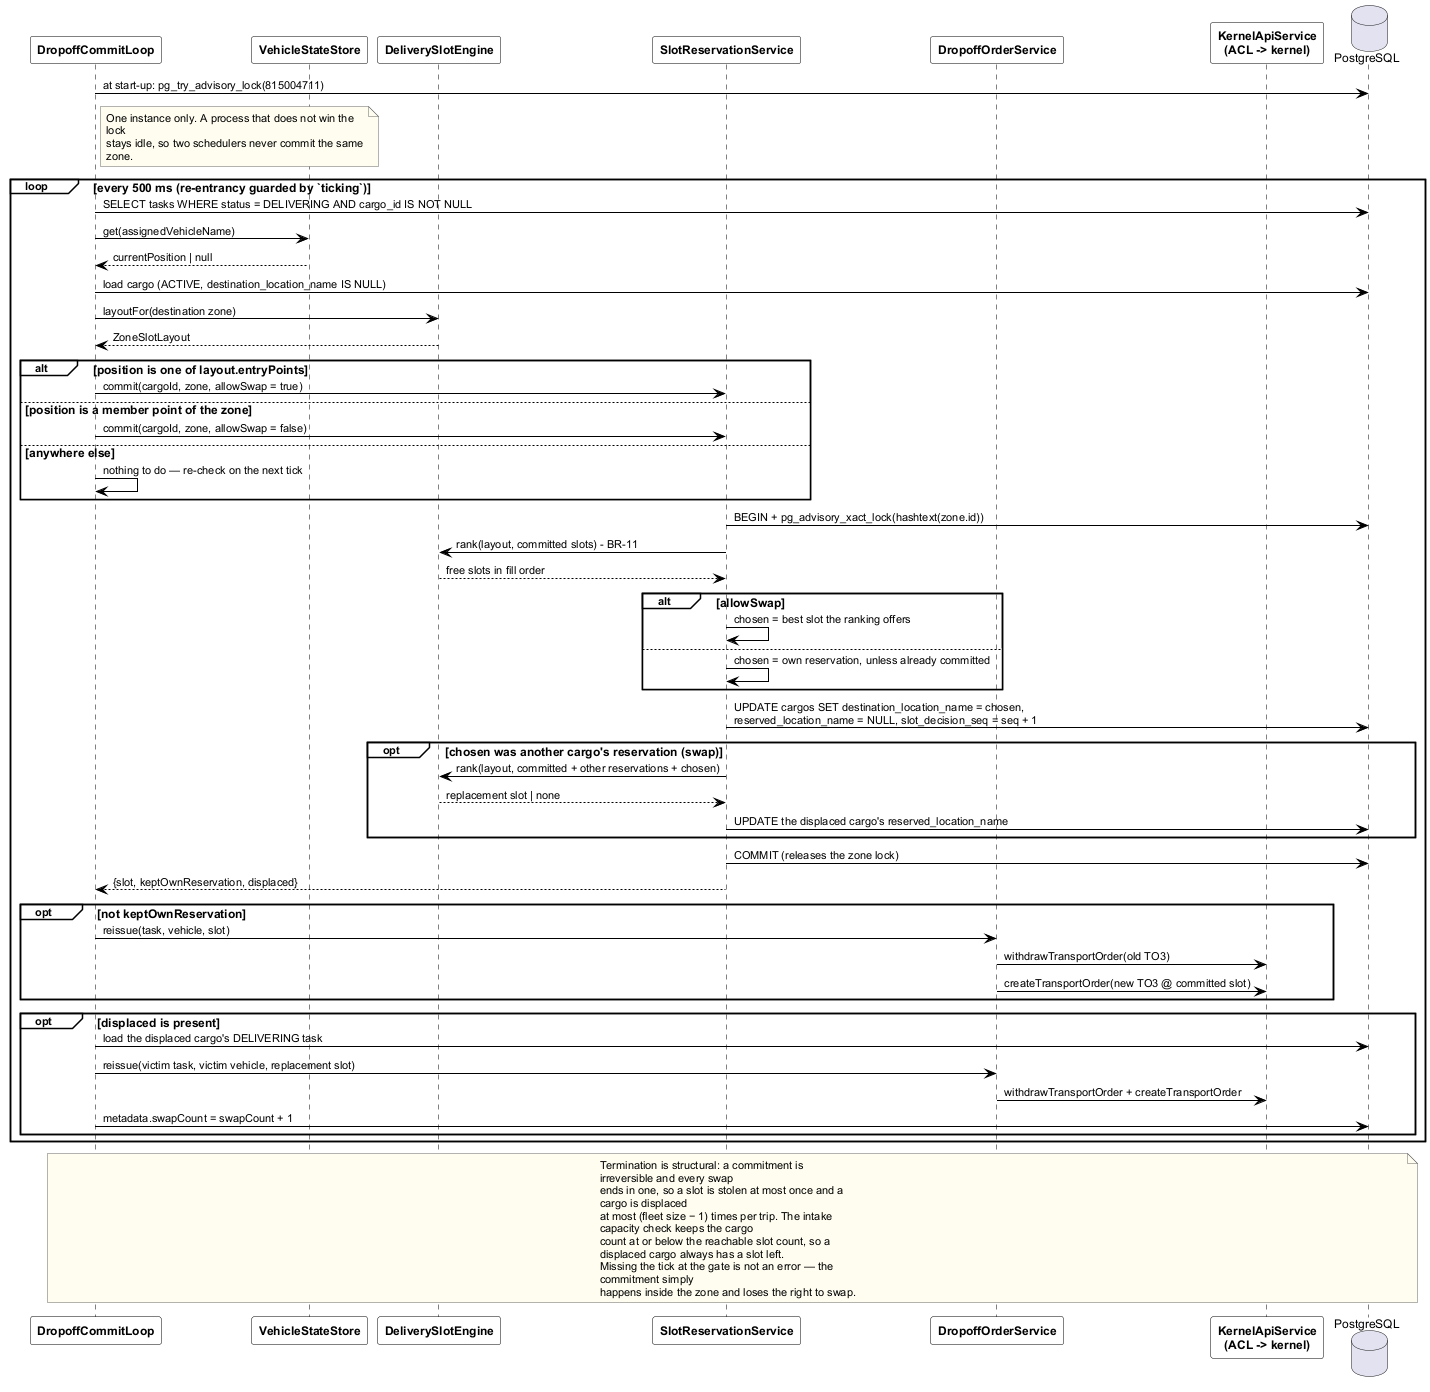

The diagram above was rendered by PlantUML. Its source (embedded in the PNG):
@startuml fig-2-3-3-seq-dropoff-commit-swap
' SDS Figure II-2.3.3 — Drop-off commit at the zone gate, with slot swap
' New 2026-08-17. Level-triggered loop: it reads the live vehicle position and
' turns a provisional reservation into a binding commitment. At an entry point
' the winner may take a slot another cargo had only reserved; the displaced
' cargo is re-reserved and its TO3 re-aimed.
' Verified against wes/src/cargo/{dropoff-commit.loop,slot-reservation.service,
' dropoff-order.service}.ts.
' Render: java -jar plantuml.jar -charset UTF-8 -tpng fig-2-3-3-seq-dropoff-commit-swap.puml
!include _style.iuml

participant DropoffCommitLoop as Loop
participant VehicleStateStore as Store
participant DeliverySlotEngine as Slots
participant SlotReservationService as Reserve
participant DropoffOrderService as Orders
participant "KernelApiService\n(ACL -> kernel)" as ACL
database PostgreSQL

Loop -> PostgreSQL: at start-up: pg_try_advisory_lock(815004711)
note right of Loop
  One instance only. A process that does not win the lock
  stays idle, so two schedulers never commit the same zone.
end note

loop every 500 ms (re-entrancy guarded by `ticking`)
  Loop -> PostgreSQL: SELECT tasks WHERE status = DELIVERING AND cargo_id IS NOT NULL
  Loop -> Store: get(assignedVehicleName)
  Store --> Loop: currentPosition | null
  Loop -> PostgreSQL: load cargo (ACTIVE, destination_location_name IS NULL)
  Loop -> Slots: layoutFor(destination zone)
  Slots --> Loop: ZoneSlotLayout

  alt position is one of layout.entryPoints
    Loop -> Reserve: commit(cargoId, zone, allowSwap = true)
  else position is a member point of the zone
    Loop -> Reserve: commit(cargoId, zone, allowSwap = false)
  else anywhere else
    Loop -> Loop: nothing to do — re-check on the next tick
  end

  Reserve -> PostgreSQL: BEGIN + pg_advisory_xact_lock(hashtext(zone.id))
  Reserve -> Slots: rank(layout, committed slots) - BR-11
  Slots --> Reserve: free slots in fill order
  alt allowSwap
    Reserve -> Reserve: chosen = best slot the ranking offers
  else
    Reserve -> Reserve: chosen = own reservation, unless already committed
  end
  Reserve -> PostgreSQL: UPDATE cargos SET destination_location_name = chosen,\nreserved_location_name = NULL, slot_decision_seq = seq + 1

  opt chosen was another cargo's reservation (swap)
    Reserve -> Slots: rank(layout, committed + other reservations + chosen)
    Slots --> Reserve: replacement slot | none
    Reserve -> PostgreSQL: UPDATE the displaced cargo's reserved_location_name
  end
  Reserve -> PostgreSQL: COMMIT (releases the zone lock)
  Reserve --> Loop: {slot, keptOwnReservation, displaced}

  opt not keptOwnReservation
    Loop -> Orders: reissue(task, vehicle, slot)
    Orders -> ACL: withdrawTransportOrder(old TO3)
    Orders -> ACL: createTransportOrder(new TO3 @ committed slot)
  end

  opt displaced is present
    Loop -> PostgreSQL: load the displaced cargo's DELIVERING task
    Loop -> Orders: reissue(victim task, victim vehicle, replacement slot)
    Orders -> ACL: withdrawTransportOrder + createTransportOrder
    Loop -> PostgreSQL: metadata.swapCount = swapCount + 1
  end
end

note over Loop, PostgreSQL
  Termination is structural: a commitment is irreversible and every swap
  ends in one, so a slot is stolen at most once and a cargo is displaced
  at most (fleet size − 1) times per trip. The intake capacity check keeps the cargo
  count at or below the reachable slot count, so a displaced cargo always has a slot left.
  Missing the tick at the gate is not an error — the commitment simply
  happens inside the zone and loses the right to swap.
end note

@enduml